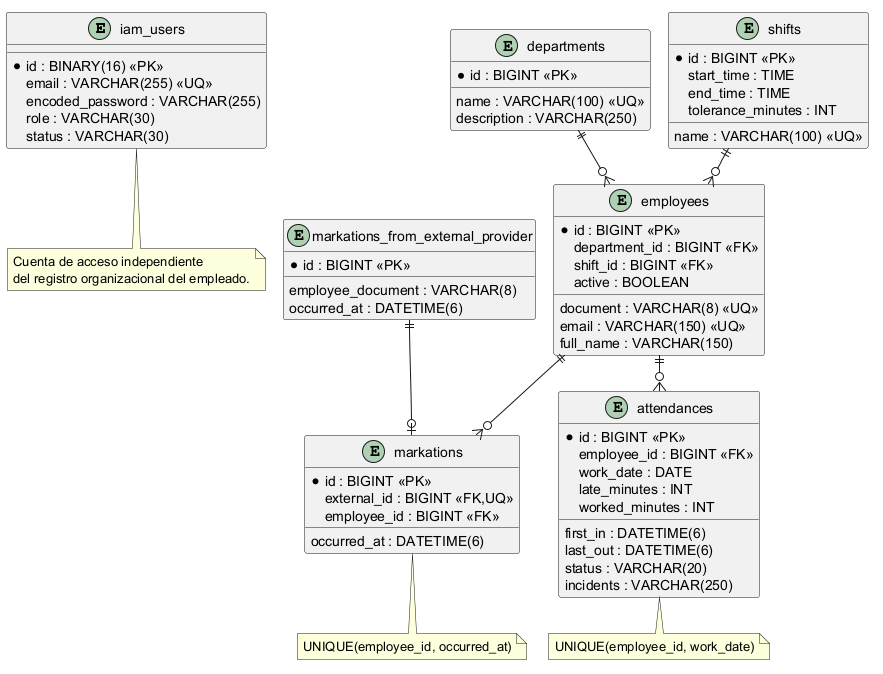

The diagram above was rendered by PlantUML. Its source (embedded in the PNG):
@startuml
!pragma layout smetana
entity iam_users {
* id : BINARY(16) <<PK>>
 email : VARCHAR(255) <<UQ>>
 encoded_password : VARCHAR(255)
 role : VARCHAR(30)
 status : VARCHAR(30)
}
entity departments {
* id : BIGINT <<PK>>
 name : VARCHAR(100) <<UQ>>
 description : VARCHAR(250)
}
entity shifts {
* id : BIGINT <<PK>>
 name : VARCHAR(100) <<UQ>>
 start_time : TIME
 end_time : TIME
 tolerance_minutes : INT
}
entity employees {
* id : BIGINT <<PK>>
 document : VARCHAR(8) <<UQ>>
 email : VARCHAR(150) <<UQ>>
 full_name : VARCHAR(150)
 department_id : BIGINT <<FK>>
 shift_id : BIGINT <<FK>>
 active : BOOLEAN
}
entity markations_from_external_provider {
* id : BIGINT <<PK>>
 employee_document : VARCHAR(8)
 occurred_at : DATETIME(6)
}
entity markations {
* id : BIGINT <<PK>>
 external_id : BIGINT <<FK,UQ>>
 employee_id : BIGINT <<FK>>
 occurred_at : DATETIME(6)
}
entity attendances {
* id : BIGINT <<PK>>
 employee_id : BIGINT <<FK>>
 work_date : DATE
 first_in : DATETIME(6)
 last_out : DATETIME(6)
 status : VARCHAR(20)
 late_minutes : INT
 worked_minutes : INT
 incidents : VARCHAR(250)
}
departments ||--o{ employees
shifts ||--o{ employees
employees ||--o{ markations
employees ||--o{ attendances
markations_from_external_provider ||--o| markations
note bottom of markations : UNIQUE(employee_id, occurred_at)
note bottom of attendances : UNIQUE(employee_id, work_date)
note bottom of iam_users : Cuenta de acceso independiente\ndel registro organizacional del empleado.
@enduml